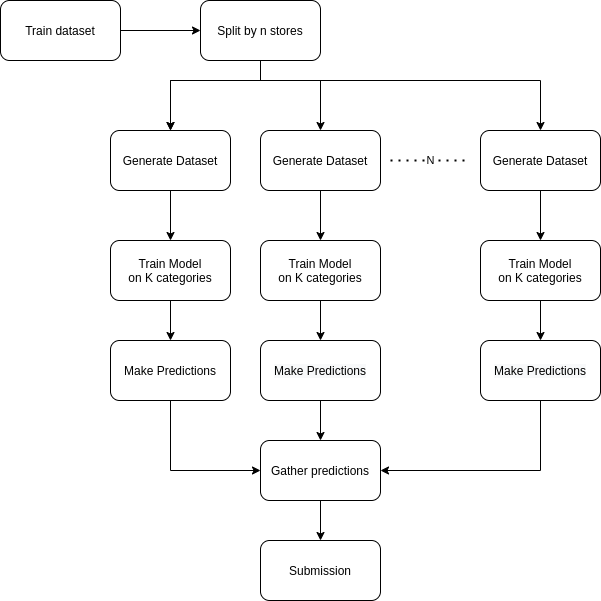

The diagram above was exported from draw.io. Its source (the exported page's mxGraphModel, read from the mxfile embedded in the PNG):
<mxGraphModel dx="541" dy="619" grid="1" gridSize="10" guides="1" tooltips="1" connect="1" arrows="1" fold="1" page="1" pageScale="1" pageWidth="850" pageHeight="1100" math="0" shadow="0">
  <root>
    <mxCell id="0" />
    <mxCell id="1" parent="0" />
    <mxCell id="A6xcGG0iaNk49po3yEMf-4" value="" style="edgeStyle=orthogonalEdgeStyle;rounded=0;orthogonalLoop=1;jettySize=auto;html=1;" parent="1" source="A6xcGG0iaNk49po3yEMf-1" target="A6xcGG0iaNk49po3yEMf-3" edge="1">
      <mxGeometry relative="1" as="geometry" />
    </mxCell>
    <mxCell id="A6xcGG0iaNk49po3yEMf-1" value="Train dataset" style="rounded=1;whiteSpace=wrap;html=1;" parent="1" vertex="1">
      <mxGeometry x="80" y="120" width="120" height="60" as="geometry" />
    </mxCell>
    <mxCell id="A6xcGG0iaNk49po3yEMf-6" value="" style="edgeStyle=orthogonalEdgeStyle;rounded=0;orthogonalLoop=1;jettySize=auto;html=1;" parent="1" source="A6xcGG0iaNk49po3yEMf-3" target="A6xcGG0iaNk49po3yEMf-5" edge="1">
      <mxGeometry relative="1" as="geometry">
        <Array as="points">
          <mxPoint x="340" y="200" />
          <mxPoint x="250" y="200" />
        </Array>
      </mxGeometry>
    </mxCell>
    <mxCell id="A6xcGG0iaNk49po3yEMf-7" value="" style="edgeStyle=orthogonalEdgeStyle;rounded=0;orthogonalLoop=1;jettySize=auto;html=1;" parent="1" source="A6xcGG0iaNk49po3yEMf-3" target="A6xcGG0iaNk49po3yEMf-5" edge="1">
      <mxGeometry relative="1" as="geometry">
        <Array as="points">
          <mxPoint x="340" y="200" />
          <mxPoint x="250" y="200" />
        </Array>
      </mxGeometry>
    </mxCell>
    <mxCell id="A6xcGG0iaNk49po3yEMf-9" value="" style="edgeStyle=orthogonalEdgeStyle;rounded=0;orthogonalLoop=1;jettySize=auto;html=1;" parent="1" source="A6xcGG0iaNk49po3yEMf-3" target="A6xcGG0iaNk49po3yEMf-8" edge="1">
      <mxGeometry relative="1" as="geometry">
        <Array as="points">
          <mxPoint x="340" y="200" />
          <mxPoint x="400" y="200" />
        </Array>
      </mxGeometry>
    </mxCell>
    <mxCell id="A6xcGG0iaNk49po3yEMf-11" value="" style="edgeStyle=orthogonalEdgeStyle;rounded=0;orthogonalLoop=1;jettySize=auto;html=1;" parent="1" source="A6xcGG0iaNk49po3yEMf-3" target="A6xcGG0iaNk49po3yEMf-10" edge="1">
      <mxGeometry relative="1" as="geometry">
        <Array as="points">
          <mxPoint x="340" y="200" />
          <mxPoint x="620" y="200" />
        </Array>
      </mxGeometry>
    </mxCell>
    <mxCell id="A6xcGG0iaNk49po3yEMf-3" value="Split by n stores" style="rounded=1;whiteSpace=wrap;html=1;" parent="1" vertex="1">
      <mxGeometry x="280" y="120" width="120" height="60" as="geometry" />
    </mxCell>
    <mxCell id="A6xcGG0iaNk49po3yEMf-14" value="" style="edgeStyle=orthogonalEdgeStyle;rounded=0;orthogonalLoop=1;jettySize=auto;html=1;" parent="1" source="A6xcGG0iaNk49po3yEMf-5" target="A6xcGG0iaNk49po3yEMf-13" edge="1">
      <mxGeometry relative="1" as="geometry" />
    </mxCell>
    <mxCell id="A6xcGG0iaNk49po3yEMf-5" value="Generate Dataset" style="whiteSpace=wrap;html=1;rounded=1;" parent="1" vertex="1">
      <mxGeometry x="190" y="250" width="120" height="60" as="geometry" />
    </mxCell>
    <mxCell id="A6xcGG0iaNk49po3yEMf-16" value="" style="edgeStyle=orthogonalEdgeStyle;rounded=0;orthogonalLoop=1;jettySize=auto;html=1;" parent="1" source="A6xcGG0iaNk49po3yEMf-8" target="A6xcGG0iaNk49po3yEMf-15" edge="1">
      <mxGeometry relative="1" as="geometry" />
    </mxCell>
    <mxCell id="A6xcGG0iaNk49po3yEMf-8" value="&lt;span&gt;Generate Dataset&lt;/span&gt;" style="whiteSpace=wrap;html=1;rounded=1;" parent="1" vertex="1">
      <mxGeometry x="340" y="250" width="120" height="60" as="geometry" />
    </mxCell>
    <mxCell id="A6xcGG0iaNk49po3yEMf-18" value="" style="edgeStyle=orthogonalEdgeStyle;rounded=0;orthogonalLoop=1;jettySize=auto;html=1;" parent="1" source="A6xcGG0iaNk49po3yEMf-10" target="A6xcGG0iaNk49po3yEMf-17" edge="1">
      <mxGeometry relative="1" as="geometry" />
    </mxCell>
    <mxCell id="A6xcGG0iaNk49po3yEMf-10" value="&lt;span&gt;Generate Dataset&lt;/span&gt;" style="whiteSpace=wrap;html=1;rounded=1;" parent="1" vertex="1">
      <mxGeometry x="560" y="250" width="120" height="60" as="geometry" />
    </mxCell>
    <mxCell id="A6xcGG0iaNk49po3yEMf-12" value="N" style="endArrow=none;dashed=1;html=1;dashPattern=1 3;strokeWidth=2;" parent="1" edge="1">
      <mxGeometry width="50" height="50" relative="1" as="geometry">
        <mxPoint x="470" y="280" as="sourcePoint" />
        <mxPoint x="550" y="280" as="targetPoint" />
      </mxGeometry>
    </mxCell>
    <mxCell id="A6xcGG0iaNk49po3yEMf-20" value="" style="edgeStyle=orthogonalEdgeStyle;rounded=0;orthogonalLoop=1;jettySize=auto;html=1;" parent="1" source="A6xcGG0iaNk49po3yEMf-13" target="A6xcGG0iaNk49po3yEMf-19" edge="1">
      <mxGeometry relative="1" as="geometry" />
    </mxCell>
    <mxCell id="A6xcGG0iaNk49po3yEMf-13" value="Train Model&lt;br&gt;on K categories" style="whiteSpace=wrap;html=1;rounded=1;" parent="1" vertex="1">
      <mxGeometry x="190" y="360" width="120" height="60" as="geometry" />
    </mxCell>
    <mxCell id="A6xcGG0iaNk49po3yEMf-22" value="" style="edgeStyle=orthogonalEdgeStyle;rounded=0;orthogonalLoop=1;jettySize=auto;html=1;" parent="1" source="A6xcGG0iaNk49po3yEMf-15" target="A6xcGG0iaNk49po3yEMf-21" edge="1">
      <mxGeometry relative="1" as="geometry" />
    </mxCell>
    <mxCell id="A6xcGG0iaNk49po3yEMf-15" value="Train Model&lt;br&gt;on K categories" style="whiteSpace=wrap;html=1;rounded=1;" parent="1" vertex="1">
      <mxGeometry x="340" y="360" width="120" height="60" as="geometry" />
    </mxCell>
    <mxCell id="A6xcGG0iaNk49po3yEMf-24" value="" style="edgeStyle=orthogonalEdgeStyle;rounded=0;orthogonalLoop=1;jettySize=auto;html=1;" parent="1" source="A6xcGG0iaNk49po3yEMf-17" target="A6xcGG0iaNk49po3yEMf-23" edge="1">
      <mxGeometry relative="1" as="geometry" />
    </mxCell>
    <mxCell id="A6xcGG0iaNk49po3yEMf-17" value="Train Model&lt;br&gt;on K categories" style="whiteSpace=wrap;html=1;rounded=1;" parent="1" vertex="1">
      <mxGeometry x="560" y="360" width="120" height="60" as="geometry" />
    </mxCell>
    <mxCell id="A6xcGG0iaNk49po3yEMf-26" style="edgeStyle=orthogonalEdgeStyle;rounded=0;orthogonalLoop=1;jettySize=auto;html=1;" parent="1" source="A6xcGG0iaNk49po3yEMf-19" target="A6xcGG0iaNk49po3yEMf-25" edge="1">
      <mxGeometry relative="1" as="geometry">
        <Array as="points">
          <mxPoint x="250" y="590" />
        </Array>
      </mxGeometry>
    </mxCell>
    <mxCell id="A6xcGG0iaNk49po3yEMf-19" value="Make Predictions" style="whiteSpace=wrap;html=1;rounded=1;" parent="1" vertex="1">
      <mxGeometry x="190" y="460" width="120" height="60" as="geometry" />
    </mxCell>
    <mxCell id="A6xcGG0iaNk49po3yEMf-27" style="edgeStyle=orthogonalEdgeStyle;rounded=0;orthogonalLoop=1;jettySize=auto;html=1;" parent="1" source="A6xcGG0iaNk49po3yEMf-21" target="A6xcGG0iaNk49po3yEMf-25" edge="1">
      <mxGeometry relative="1" as="geometry" />
    </mxCell>
    <mxCell id="A6xcGG0iaNk49po3yEMf-21" value="&lt;meta charset=&quot;utf-8&quot;&gt;&lt;span style=&quot;color: rgb(0, 0, 0); font-family: helvetica; font-size: 12px; font-style: normal; font-weight: 400; letter-spacing: normal; text-align: center; text-indent: 0px; text-transform: none; word-spacing: 0px; background-color: rgb(248, 249, 250); display: inline; float: none;&quot;&gt;Make Predictions&lt;/span&gt;" style="whiteSpace=wrap;html=1;rounded=1;" parent="1" vertex="1">
      <mxGeometry x="340" y="460" width="120" height="60" as="geometry" />
    </mxCell>
    <mxCell id="A6xcGG0iaNk49po3yEMf-28" style="edgeStyle=orthogonalEdgeStyle;rounded=0;orthogonalLoop=1;jettySize=auto;html=1;" parent="1" source="A6xcGG0iaNk49po3yEMf-23" target="A6xcGG0iaNk49po3yEMf-25" edge="1">
      <mxGeometry relative="1" as="geometry">
        <Array as="points">
          <mxPoint x="620" y="590" />
        </Array>
      </mxGeometry>
    </mxCell>
    <mxCell id="A6xcGG0iaNk49po3yEMf-23" value="&lt;meta charset=&quot;utf-8&quot;&gt;&lt;span style=&quot;color: rgb(0, 0, 0); font-family: helvetica; font-size: 12px; font-style: normal; font-weight: 400; letter-spacing: normal; text-align: center; text-indent: 0px; text-transform: none; word-spacing: 0px; background-color: rgb(248, 249, 250); display: inline; float: none;&quot;&gt;Make Predictions&lt;/span&gt;" style="whiteSpace=wrap;html=1;rounded=1;" parent="1" vertex="1">
      <mxGeometry x="560" y="460" width="120" height="60" as="geometry" />
    </mxCell>
    <mxCell id="A6xcGG0iaNk49po3yEMf-30" value="" style="edgeStyle=orthogonalEdgeStyle;rounded=0;orthogonalLoop=1;jettySize=auto;html=1;" parent="1" source="A6xcGG0iaNk49po3yEMf-25" target="A6xcGG0iaNk49po3yEMf-29" edge="1">
      <mxGeometry relative="1" as="geometry" />
    </mxCell>
    <mxCell id="A6xcGG0iaNk49po3yEMf-25" value="Gather predictions" style="rounded=1;whiteSpace=wrap;html=1;" parent="1" vertex="1">
      <mxGeometry x="340" y="560" width="120" height="60" as="geometry" />
    </mxCell>
    <mxCell id="A6xcGG0iaNk49po3yEMf-29" value="Submission" style="whiteSpace=wrap;html=1;rounded=1;" parent="1" vertex="1">
      <mxGeometry x="340" y="660" width="120" height="60" as="geometry" />
    </mxCell>
  </root>
</mxGraphModel>